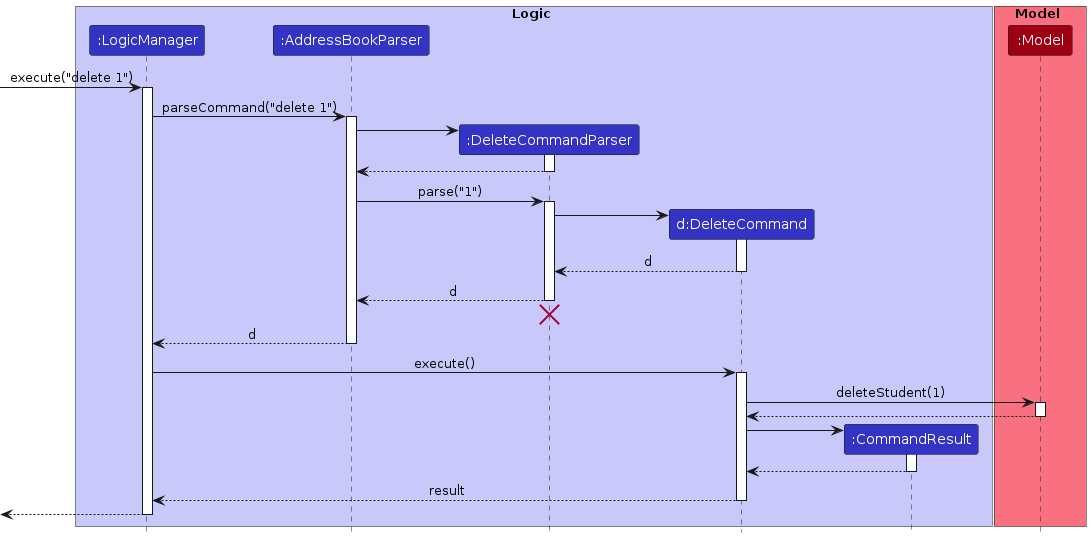

The diagram above was rendered by PlantUML. Its source (embedded in the PNG):
@startuml
!include style.puml

box Logic LOGIC_COLOR_T1
participant ":LogicManager" as LogicManager LOGIC_COLOR
participant ":AddressBookParser" as AddressBookParser LOGIC_COLOR
participant ":DeleteCommandParser" as DeleteCommandParser LOGIC_COLOR
participant "d:DeleteCommand" as DeleteCommand LOGIC_COLOR
participant ":CommandResult" as CommandResult LOGIC_COLOR
end box

box Model MODEL_COLOR_T1
participant ":Model" as Model MODEL_COLOR
end box

[-> LogicManager : execute("delete 1")
activate LogicManager

LogicManager -> AddressBookParser : parseCommand("delete 1")
activate AddressBookParser

create DeleteCommandParser
AddressBookParser -> DeleteCommandParser
activate DeleteCommandParser

DeleteCommandParser --> AddressBookParser
deactivate DeleteCommandParser

AddressBookParser -> DeleteCommandParser : parse("1")
activate DeleteCommandParser

create DeleteCommand
DeleteCommandParser -> DeleteCommand
activate DeleteCommand

DeleteCommand --> DeleteCommandParser : d
deactivate DeleteCommand

DeleteCommandParser --> AddressBookParser : d
deactivate DeleteCommandParser
'Hidden arrow to position the destroy marker below the end of the activation bar.
DeleteCommandParser -[hidden]-> AddressBookParser
destroy DeleteCommandParser

AddressBookParser --> LogicManager : d
deactivate AddressBookParser

LogicManager -> DeleteCommand : execute()
activate DeleteCommand

DeleteCommand -> Model : deleteStudent(1)
activate Model

Model --> DeleteCommand
deactivate Model

create CommandResult
DeleteCommand -> CommandResult
activate CommandResult

CommandResult --> DeleteCommand
deactivate CommandResult

DeleteCommand --> LogicManager : result
deactivate DeleteCommand

[<--LogicManager
deactivate LogicManager
@enduml